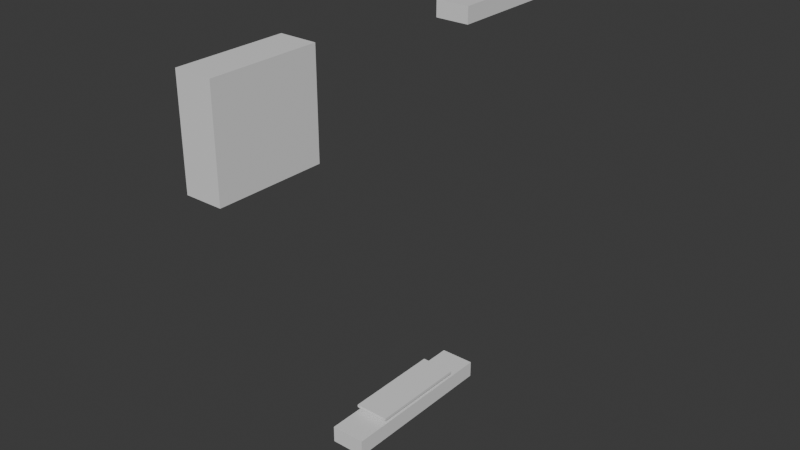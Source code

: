 # Source: UItest.blend  (saved by Blender 4.3.34; exported with 4.5.12 LTS)
import bpy
from mathutils import Matrix  # noqa: F401  (used for matrix-valued properties, if any)

bpy.ops.wm.read_factory_settings(use_empty=True)
scene = bpy.context.scene
scene.name = 'Scene'

# ---- collections
col_collection = bpy.data.collections.new('Collection'); scene.collection.children.link(col_collection)

# ---- materials (node trees are filled in below, after node groups)
mat_material = bpy.data.materials.new('Material')
mat_material.alpha_threshold = 0.0
mat_material.roughness = 0.5
mat_material.line_color = (0.0, 0.0, 0.0, 1.0)

# ---- material node trees
mat_material.use_nodes = True; mat_material.node_tree.nodes.clear()
_N = mat_material.node_tree.nodes; _L = mat_material.node_tree.links
n0 = _N.new('ShaderNodeOutputMaterial'); n0.name = 'Material Output'; n0.location = (300, 300)
n1 = _N.new('ShaderNodeBsdfPrincipled'); n1.name = 'Principled BSDF'; n1.location = (10, 300)
n1.inputs[3].default_value = 1.45
_L.new(n1.outputs[0], n0.inputs[0])
n0.is_active_output = True

# ---- world
world_world = bpy.data.worlds.new('World'); scene.world = world_world
world_world.use_nodes = True; world_world.node_tree.nodes.clear()
_N = world_world.node_tree.nodes; _L = world_world.node_tree.links
n0 = _N.new('ShaderNodeOutputWorld'); n0.name = 'World Output'; n0.location = (300, 300)
n1 = _N.new('ShaderNodeBackground'); n1.name = 'Background'; n1.location = (10, 300)
n1.inputs[0].default_value = (0.05088, 0.05088, 0.05088, 1.0)
_L.new(n1.outputs[0], n0.inputs[0])
n0.is_active_output = True
world_world.color = (0.05088, 0.05088, 0.05088)
world_world.sun_shadow_jitter_overblur = 0.0

# ---- meshes
me_cube = bpy.data.meshes.new('Cube')
me_cube.from_pydata([(1.0, 1.0, 1.0), (1.0, 1.0, -1.0), (1.0, -1.0, 1.0), (1.0, -1.0, -1.0), (-1.0, 1.0, 1.0), (-1.0, 1.0, -1.0), (-1.0, -1.0, 1.0), (-1.0, -1.0, -1.0)], [], [(0, 4, 6, 2), (3, 2, 6, 7), (7, 6, 4, 5), (5, 1, 3, 7), (1, 0, 2, 3), (5, 4, 0, 1)])
_uv = me_cube.uv_layers.new(name='UVMap')
_uv.uv.foreach_set('vector', [0.625, 0.5, 0.875, 0.5, 0.875, 0.75, 0.625, 0.75, 0.375, 0.75, 0.625, 0.75, 0.625, 1.0, 0.375, 1.0, 0.375, 0.0, 0.625, 0.0, 0.625, 0.25, 0.375, 0.25, 0.125, 0.5, 0.375, 0.5, 0.375, 0.75, 0.125, 0.75, 0.375, 0.5, 0.625, 0.5, 0.625, 0.75, 0.375, 0.75, 0.375, 0.25, 0.625, 0.25, 0.625, 0.5, 0.375, 0.5])
me_cube.materials.append(mat_material)
me_cube.use_mirror_vertex_groups = False
me_cube.update()
me_cube_001 = bpy.data.meshes.new('Cube.001')
me_cube_001.from_pydata([(1.0, 1.0, 1.0), (1.0, 1.0, -1.0), (1.0, -1.0, 1.0), (1.0, -1.0, -1.0), (-1.0, 1.0, 1.0), (-1.0, 1.0, -1.0), (-1.0, -1.0, 1.0), (-1.0, -1.0, -1.0)], [], [(0, 4, 6, 2), (3, 2, 6, 7), (7, 6, 4, 5), (5, 1, 3, 7), (1, 0, 2, 3), (5, 4, 0, 1)])
_uv = me_cube_001.uv_layers.new(name='UVMap')
_uv.uv.foreach_set('vector', [0.625, 0.5, 0.875, 0.5, 0.875, 0.75, 0.625, 0.75, 0.375, 0.75, 0.625, 0.75, 0.625, 1.0, 0.375, 1.0, 0.375, 0.0, 0.625, 0.0, 0.625, 0.25, 0.375, 0.25, 0.125, 0.5, 0.375, 0.5, 0.375, 0.75, 0.125, 0.75, 0.375, 0.5, 0.625, 0.5, 0.625, 0.75, 0.375, 0.75, 0.375, 0.25, 0.625, 0.25, 0.625, 0.5, 0.375, 0.5])
me_cube_001.materials.append(mat_material)
me_cube_001.use_mirror_vertex_groups = False
me_cube_001.update()
me_cube_002 = bpy.data.meshes.new('Cube.002')
me_cube_002.from_pydata([(1.0, 1.0, 1.0), (1.0, 1.0, -1.0), (1.0, -1.0, 1.0), (1.0, -1.0, -1.0), (-1.0, 1.0, 1.0), (-1.0, 1.0, -1.0), (-1.0, -1.0, 1.0), (-1.0, -1.0, -1.0)], [], [(0, 4, 6, 2), (3, 2, 6, 7), (7, 6, 4, 5), (5, 1, 3, 7), (1, 0, 2, 3), (5, 4, 0, 1)])
_uv = me_cube_002.uv_layers.new(name='UVMap')
_uv.uv.foreach_set('vector', [0.625, 0.5, 0.875, 0.5, 0.875, 0.75, 0.625, 0.75, 0.375, 0.75, 0.625, 0.75, 0.625, 1.0, 0.375, 1.0, 0.375, 0.0, 0.625, 0.0, 0.625, 0.25, 0.375, 0.25, 0.125, 0.5, 0.375, 0.5, 0.375, 0.75, 0.125, 0.75, 0.375, 0.5, 0.625, 0.5, 0.625, 0.75, 0.375, 0.75, 0.375, 0.25, 0.625, 0.25, 0.625, 0.5, 0.375, 0.5])
me_cube_002.materials.append(mat_material)
me_cube_002.use_mirror_vertex_groups = False
me_cube_002.update()
me_cube_003 = bpy.data.meshes.new('Cube.003')
me_cube_003.from_pydata([(1.0, 1.0, 1.0), (1.0, 1.0, -1.0), (1.0, -1.0, 1.0), (1.0, -1.0, -1.0), (-1.0, 1.0, 1.0), (-1.0, 1.0, -1.0), (-1.0, -1.0, 1.0), (-1.0, -1.0, -1.0)], [], [(0, 4, 6, 2), (3, 2, 6, 7), (7, 6, 4, 5), (5, 1, 3, 7), (1, 0, 2, 3), (5, 4, 0, 1)])
_uv = me_cube_003.uv_layers.new(name='UVMap')
_uv.uv.foreach_set('vector', [0.625, 0.5, 0.875, 0.5, 0.875, 0.75, 0.625, 0.75, 0.375, 0.75, 0.625, 0.75, 0.625, 1.0, 0.375, 1.0, 0.375, 0.0, 0.625, 0.0, 0.625, 0.25, 0.375, 0.25, 0.125, 0.5, 0.375, 0.5, 0.375, 0.75, 0.125, 0.75, 0.375, 0.5, 0.625, 0.5, 0.625, 0.75, 0.375, 0.75, 0.375, 0.25, 0.625, 0.25, 0.625, 0.5, 0.375, 0.5])
me_cube_003.materials.append(mat_material)
me_cube_003.use_mirror_vertex_groups = False
me_cube_003.update()

# ---- objects
ob_cube = bpy.data.objects.new('Cube', me_cube)
ob_cube_001 = bpy.data.objects.new('Cube.001', me_cube_001)
ob_cube_002 = bpy.data.objects.new('Cube.002', me_cube_002)
ob_cube_003 = bpy.data.objects.new('Cube.003', me_cube_003)

# ---- transforms, parenting, visibility, modifiers, constraints
ob_cube.location = (-0.4016, 9.495, 10.01)
ob_cube.rotation_euler = (0.0, -0.0, 3.142)
ob_cube.scale = (1.0, 4.207, 0.4779)
ob_cube.lock_rotations_4d = False
ob_cube.empty_display_type = 'ARROWS'
ob_cube.lineart.crease_threshold = 0.0
ob_cube_001.location = (-0.02654, 1.195, -11.53)
ob_cube_001.rotation_euler = (0.0, -0.0, 3.142)
ob_cube_001.scale = (1.0, 4.852, 0.4779)
ob_cube_001.lock_rotations_4d = False
ob_cube_001.empty_display_type = 'ARROWS'
ob_cube_001.lineart.crease_threshold = 0.0
ob_cube_002.location = (-0.02742, 1.214, -10.76)
ob_cube_002.rotation_euler = (0.0, -0.0, 3.142)
ob_cube_002.scale = (1.0, 2.927, 0.08099)
ob_cube_002.lock_rotations_4d = False
ob_cube_002.empty_display_type = 'ARROWS'
ob_cube_002.lineart.crease_threshold = 0.0
ob_cube_003.location = (0.4556, -9.475, 8.947)
ob_cube_003.rotation_euler = (0.0, -0.0, 3.142)
ob_cube_003.scale = (1.0, 2.908, 2.76)
ob_cube_003.lock_rotations_4d = False
ob_cube_003.empty_display_type = 'ARROWS'
ob_cube_003.lineart.crease_threshold = 0.0

# ---- collection membership
col_collection.objects.link(ob_cube)
col_collection.objects.link(ob_cube_001)
col_collection.objects.link(ob_cube_002)
col_collection.objects.link(ob_cube_003)

# ---- scene / render settings (as saved in the file)
scene.frame_start = 1; scene.frame_end = 250; scene.frame_set(1)
scene.render.engine = 'BLENDER_EEVEE_NEXT'
bpy.context.view_layer.update()

# ---- added for rendering (the .blend has no active camera and no usable light): camera, sun
cam_auto = bpy.data.cameras.new('AutoCamera')
cam_auto.lens = 50.0
cam_auto.sensor_width = 36.0
cam_auto.clip_end = 1000.0
ob_auto_camera = bpy.data.objects.new('AutoCamera', cam_auto)
scene.collection.objects.link(ob_auto_camera)
ob_auto_camera.location = (32.7496, -38.6071, 26.0293)
ob_auto_camera.rotation_euler = (1.09748, -7.21219e-08, 0.694738)
scene.camera = ob_auto_camera
light_auto_sun = bpy.data.lights.new('AutoSun', 'SUN')
light_auto_sun.energy = 3.0
light_auto_sun.angle = 0.0523599
ob_auto_sun = bpy.data.objects.new('AutoSun', light_auto_sun)
scene.collection.objects.link(ob_auto_sun)
ob_auto_sun.rotation_euler = (0.872665, 0.174533, 0.523599)
bpy.context.view_layer.update()
